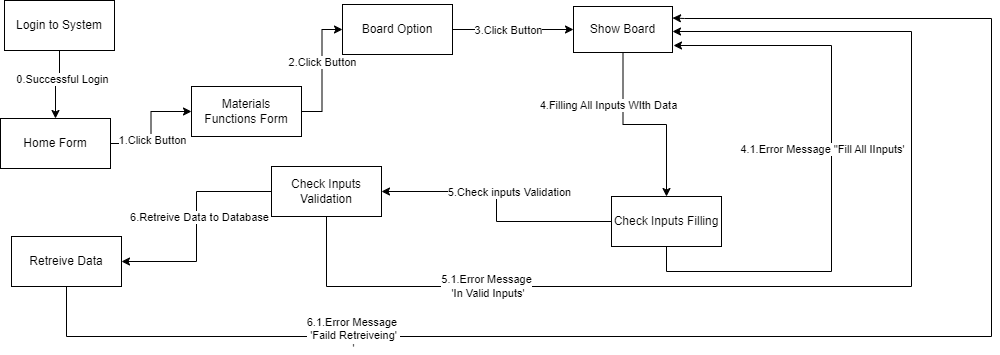

The diagram above was exported from draw.io. Its source (the exported page's mxGraphModel, read from the mxfile embedded in the PNG):
<mxGraphModel dx="1106" dy="458" grid="0" gridSize="10" guides="1" tooltips="1" connect="1" arrows="1" fold="1" page="1" pageScale="1" pageWidth="850" pageHeight="1100" math="0" shadow="0">
  <root>
    <mxCell id="kxDZsWAdFaIS3-4vf_y9-0" />
    <mxCell id="kxDZsWAdFaIS3-4vf_y9-1" parent="kxDZsWAdFaIS3-4vf_y9-0" />
    <mxCell id="kxDZsWAdFaIS3-4vf_y9-2" style="edgeStyle=orthogonalEdgeStyle;rounded=0;orthogonalLoop=1;jettySize=auto;html=1;entryX=0;entryY=0.5;entryDx=0;entryDy=0;" parent="kxDZsWAdFaIS3-4vf_y9-1" source="kxDZsWAdFaIS3-4vf_y9-4" target="kxDZsWAdFaIS3-4vf_y9-7" edge="1">
      <mxGeometry relative="1" as="geometry" />
    </mxCell>
    <mxCell id="kxDZsWAdFaIS3-4vf_y9-3" value="1.Click Button" style="edgeLabel;html=1;align=center;verticalAlign=middle;resizable=0;points=[];" parent="kxDZsWAdFaIS3-4vf_y9-2" vertex="1" connectable="0">
      <mxGeometry x="-0.2235" y="-1" relative="1" as="geometry">
        <mxPoint as="offset" />
      </mxGeometry>
    </mxCell>
    <mxCell id="kxDZsWAdFaIS3-4vf_y9-4" value="Home Form" style="html=1;whiteSpace=wrap;" parent="kxDZsWAdFaIS3-4vf_y9-1" vertex="1">
      <mxGeometry x="9" y="142" width="110" height="50" as="geometry" />
    </mxCell>
    <mxCell id="kxDZsWAdFaIS3-4vf_y9-5" style="edgeStyle=orthogonalEdgeStyle;rounded=0;orthogonalLoop=1;jettySize=auto;html=1;entryX=0;entryY=0.5;entryDx=0;entryDy=0;" parent="kxDZsWAdFaIS3-4vf_y9-1" source="kxDZsWAdFaIS3-4vf_y9-7" target="kxDZsWAdFaIS3-4vf_y9-26" edge="1">
      <mxGeometry relative="1" as="geometry" />
    </mxCell>
    <mxCell id="kxDZsWAdFaIS3-4vf_y9-6" value="2.Click Button" style="edgeLabel;html=1;align=center;verticalAlign=middle;resizable=0;points=[];" parent="kxDZsWAdFaIS3-4vf_y9-5" vertex="1" connectable="0">
      <mxGeometry x="0.1429" relative="1" as="geometry">
        <mxPoint as="offset" />
      </mxGeometry>
    </mxCell>
    <mxCell id="kxDZsWAdFaIS3-4vf_y9-7" value="Materials&lt;br&gt;Functions Form" style="html=1;whiteSpace=wrap;" parent="kxDZsWAdFaIS3-4vf_y9-1" vertex="1">
      <mxGeometry x="200" y="110" width="110" height="50" as="geometry" />
    </mxCell>
    <mxCell id="kxDZsWAdFaIS3-4vf_y9-8" style="edgeStyle=orthogonalEdgeStyle;rounded=0;orthogonalLoop=1;jettySize=auto;html=1;exitX=0.5;exitY=1;exitDx=0;exitDy=0;" parent="kxDZsWAdFaIS3-4vf_y9-1" source="kxDZsWAdFaIS3-4vf_y9-10" target="kxDZsWAdFaIS3-4vf_y9-15" edge="1">
      <mxGeometry relative="1" as="geometry" />
    </mxCell>
    <mxCell id="kxDZsWAdFaIS3-4vf_y9-9" value="4.Filling All Inputs WIth Data" style="edgeLabel;html=1;align=center;verticalAlign=middle;resizable=0;points=[];" parent="kxDZsWAdFaIS3-4vf_y9-8" vertex="1" connectable="0">
      <mxGeometry x="-0.0857" y="6" relative="1" as="geometry">
        <mxPoint x="-29" y="-14" as="offset" />
      </mxGeometry>
    </mxCell>
    <mxCell id="kxDZsWAdFaIS3-4vf_y9-10" value="Show Board" style="html=1;whiteSpace=wrap;" parent="kxDZsWAdFaIS3-4vf_y9-1" vertex="1">
      <mxGeometry x="582" y="30" width="99" height="46" as="geometry" />
    </mxCell>
    <mxCell id="kxDZsWAdFaIS3-4vf_y9-11" style="edgeStyle=orthogonalEdgeStyle;rounded=0;orthogonalLoop=1;jettySize=auto;html=1;exitX=1;exitY=0.5;exitDx=0;exitDy=0;" parent="kxDZsWAdFaIS3-4vf_y9-1" source="kxDZsWAdFaIS3-4vf_y9-15" edge="1">
      <mxGeometry relative="1" as="geometry">
        <Array as="points">
          <mxPoint x="675" y="245" />
          <mxPoint x="675" y="295" />
          <mxPoint x="840" y="295" />
          <mxPoint x="840" y="69" />
        </Array>
        <mxPoint x="682" y="69" as="targetPoint" />
      </mxGeometry>
    </mxCell>
    <mxCell id="kxDZsWAdFaIS3-4vf_y9-12" value="4.1.Error Message &quot;Fill All IInputs'" style="edgeLabel;html=1;align=center;verticalAlign=middle;resizable=0;points=[];" parent="kxDZsWAdFaIS3-4vf_y9-11" vertex="1" connectable="0">
      <mxGeometry x="0.1216" y="1" relative="1" as="geometry">
        <mxPoint x="-9" y="-26" as="offset" />
      </mxGeometry>
    </mxCell>
    <mxCell id="kxDZsWAdFaIS3-4vf_y9-13" style="edgeStyle=orthogonalEdgeStyle;rounded=0;orthogonalLoop=1;jettySize=auto;html=1;entryX=1;entryY=0.5;entryDx=0;entryDy=0;" parent="kxDZsWAdFaIS3-4vf_y9-1" source="kxDZsWAdFaIS3-4vf_y9-15" target="kxDZsWAdFaIS3-4vf_y9-20" edge="1">
      <mxGeometry relative="1" as="geometry">
        <mxPoint x="570" y="265" as="targetPoint" />
      </mxGeometry>
    </mxCell>
    <mxCell id="kxDZsWAdFaIS3-4vf_y9-14" value="5.Check inputs Validation" style="edgeLabel;html=1;align=center;verticalAlign=middle;resizable=0;points=[];" parent="kxDZsWAdFaIS3-4vf_y9-13" vertex="1" connectable="0">
      <mxGeometry x="0.1769" y="-2" relative="1" as="geometry">
        <mxPoint x="20" y="2" as="offset" />
      </mxGeometry>
    </mxCell>
    <mxCell id="kxDZsWAdFaIS3-4vf_y9-15" value="Check Inputs Filling" style="html=1;whiteSpace=wrap;" parent="kxDZsWAdFaIS3-4vf_y9-1" vertex="1">
      <mxGeometry x="620" y="220" width="110" height="50" as="geometry" />
    </mxCell>
    <mxCell id="kxDZsWAdFaIS3-4vf_y9-16" style="edgeStyle=orthogonalEdgeStyle;rounded=0;orthogonalLoop=1;jettySize=auto;html=1;entryX=1;entryY=0.5;entryDx=0;entryDy=0;" parent="kxDZsWAdFaIS3-4vf_y9-1" source="kxDZsWAdFaIS3-4vf_y9-20" target="kxDZsWAdFaIS3-4vf_y9-23" edge="1">
      <mxGeometry relative="1" as="geometry" />
    </mxCell>
    <mxCell id="kxDZsWAdFaIS3-4vf_y9-17" value="6.Retreive&amp;nbsp;Data to Database" style="edgeLabel;html=1;align=center;verticalAlign=middle;resizable=0;points=[];" parent="kxDZsWAdFaIS3-4vf_y9-16" vertex="1" connectable="0">
      <mxGeometry x="-0.0933" y="2" relative="1" as="geometry">
        <mxPoint as="offset" />
      </mxGeometry>
    </mxCell>
    <mxCell id="kxDZsWAdFaIS3-4vf_y9-18" style="edgeStyle=orthogonalEdgeStyle;rounded=0;orthogonalLoop=1;jettySize=auto;html=1;" parent="kxDZsWAdFaIS3-4vf_y9-1" source="kxDZsWAdFaIS3-4vf_y9-20" target="kxDZsWAdFaIS3-4vf_y9-10" edge="1">
      <mxGeometry relative="1" as="geometry">
        <Array as="points">
          <mxPoint x="335" y="310" />
          <mxPoint x="920" y="310" />
          <mxPoint x="920" y="55" />
        </Array>
      </mxGeometry>
    </mxCell>
    <mxCell id="kxDZsWAdFaIS3-4vf_y9-19" value="5.1.Error Message&lt;br style=&quot;border-color: var(--border-color);&quot;&gt;&amp;nbsp;'In Valid Inputs'" style="edgeLabel;html=1;align=center;verticalAlign=middle;resizable=0;points=[];" parent="kxDZsWAdFaIS3-4vf_y9-18" vertex="1" connectable="0">
      <mxGeometry x="-0.6022" y="1" relative="1" as="geometry">
        <mxPoint as="offset" />
      </mxGeometry>
    </mxCell>
    <mxCell id="kxDZsWAdFaIS3-4vf_y9-20" value="Check Inputs Validation" style="html=1;whiteSpace=wrap;" parent="kxDZsWAdFaIS3-4vf_y9-1" vertex="1">
      <mxGeometry x="280" y="190" width="110" height="50" as="geometry" />
    </mxCell>
    <mxCell id="kxDZsWAdFaIS3-4vf_y9-21" style="edgeStyle=orthogonalEdgeStyle;rounded=0;orthogonalLoop=1;jettySize=auto;html=1;entryX=1;entryY=0.25;entryDx=0;entryDy=0;" parent="kxDZsWAdFaIS3-4vf_y9-1" source="kxDZsWAdFaIS3-4vf_y9-23" target="kxDZsWAdFaIS3-4vf_y9-10" edge="1">
      <mxGeometry relative="1" as="geometry">
        <Array as="points">
          <mxPoint x="75" y="360" />
          <mxPoint x="1000" y="360" />
          <mxPoint x="1000" y="42" />
          <mxPoint x="693" y="42" />
        </Array>
        <mxPoint x="693" y="28" as="targetPoint" />
      </mxGeometry>
    </mxCell>
    <mxCell id="kxDZsWAdFaIS3-4vf_y9-22" value="6.1.Error Message&amp;nbsp;&lt;br style=&quot;border-color: var(--border-color);&quot;&gt;'Faild Retreiveing'&lt;br&gt;'" style="edgeLabel;html=1;align=center;verticalAlign=middle;resizable=0;points=[];" parent="kxDZsWAdFaIS3-4vf_y9-21" vertex="1" connectable="0">
      <mxGeometry x="-0.5849" y="2" relative="1" as="geometry">
        <mxPoint x="1" as="offset" />
      </mxGeometry>
    </mxCell>
    <mxCell id="kxDZsWAdFaIS3-4vf_y9-23" value="Retreive Data" style="html=1;whiteSpace=wrap;" parent="kxDZsWAdFaIS3-4vf_y9-1" vertex="1">
      <mxGeometry x="20" y="260" width="110" height="50" as="geometry" />
    </mxCell>
    <mxCell id="kxDZsWAdFaIS3-4vf_y9-24" style="edgeStyle=orthogonalEdgeStyle;rounded=0;orthogonalLoop=1;jettySize=auto;html=1;entryX=0;entryY=0.5;entryDx=0;entryDy=0;" parent="kxDZsWAdFaIS3-4vf_y9-1" source="kxDZsWAdFaIS3-4vf_y9-26" target="kxDZsWAdFaIS3-4vf_y9-10" edge="1">
      <mxGeometry relative="1" as="geometry" />
    </mxCell>
    <mxCell id="kxDZsWAdFaIS3-4vf_y9-25" value="3.Click Button" style="edgeLabel;html=1;align=center;verticalAlign=middle;resizable=0;points=[];" parent="kxDZsWAdFaIS3-4vf_y9-24" vertex="1" connectable="0">
      <mxGeometry x="0.1" y="-1" relative="1" as="geometry">
        <mxPoint x="-12" y="-1" as="offset" />
      </mxGeometry>
    </mxCell>
    <mxCell id="kxDZsWAdFaIS3-4vf_y9-26" value="Board Option" style="html=1;whiteSpace=wrap;" parent="kxDZsWAdFaIS3-4vf_y9-1" vertex="1">
      <mxGeometry x="351" y="28" width="110" height="50" as="geometry" />
    </mxCell>
    <mxCell id="kxDZsWAdFaIS3-4vf_y9-27" style="edgeStyle=orthogonalEdgeStyle;rounded=0;orthogonalLoop=1;jettySize=auto;html=1;entryX=0.5;entryY=0;entryDx=0;entryDy=0;" parent="kxDZsWAdFaIS3-4vf_y9-1" source="kxDZsWAdFaIS3-4vf_y9-29" target="kxDZsWAdFaIS3-4vf_y9-4" edge="1">
      <mxGeometry relative="1" as="geometry" />
    </mxCell>
    <mxCell id="kxDZsWAdFaIS3-4vf_y9-28" value="0.Successful Login" style="edgeLabel;html=1;align=center;verticalAlign=middle;resizable=0;points=[];" parent="kxDZsWAdFaIS3-4vf_y9-27" vertex="1" connectable="0">
      <mxGeometry x="-0.2222" y="2" relative="1" as="geometry">
        <mxPoint as="offset" />
      </mxGeometry>
    </mxCell>
    <mxCell id="kxDZsWAdFaIS3-4vf_y9-29" value="Login to System" style="html=1;whiteSpace=wrap;" parent="kxDZsWAdFaIS3-4vf_y9-1" vertex="1">
      <mxGeometry x="13" y="24" width="110" height="50" as="geometry" />
    </mxCell>
  </root>
</mxGraphModel>